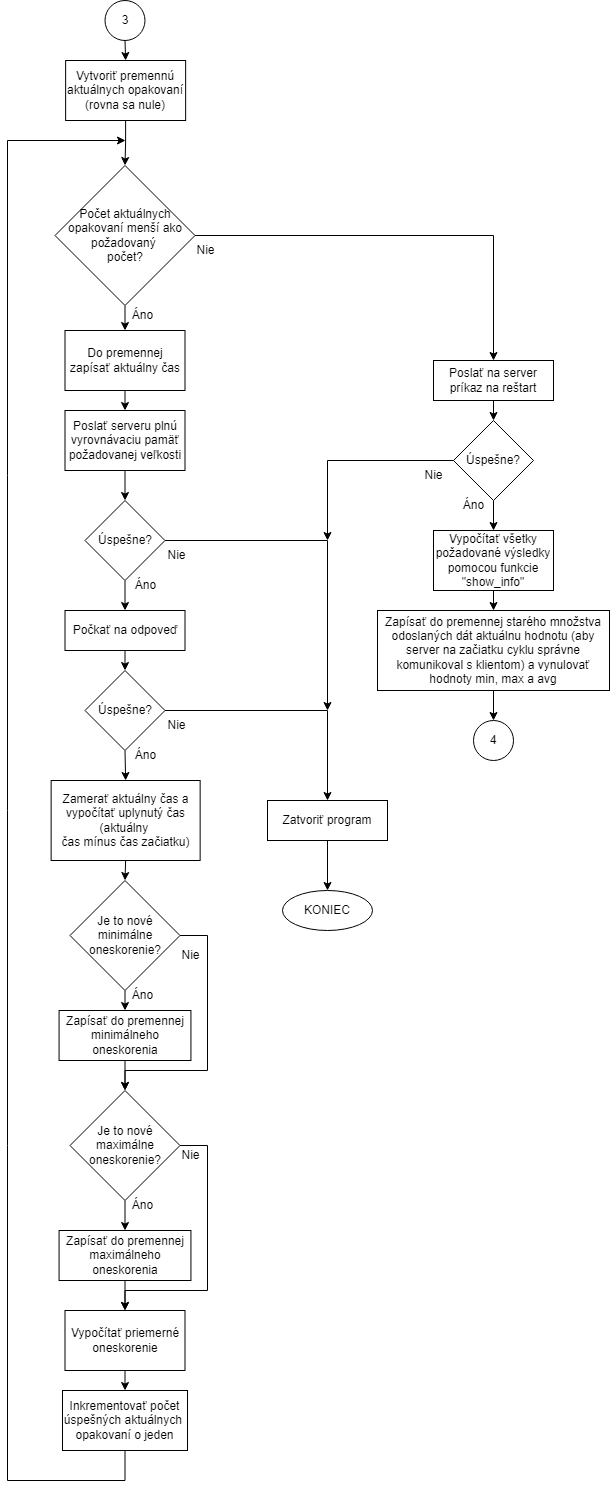

The diagram above was exported from draw.io. Its source (the exported page's mxGraphModel, read from the mxfile embedded in the PNG):
<mxGraphModel dx="1422" dy="754" grid="1" gridSize="10" guides="1" tooltips="1" connect="1" arrows="1" fold="1" page="1" pageScale="1" pageWidth="827" pageHeight="1169" math="0" shadow="0">
  <root>
    <mxCell id="0" />
    <mxCell id="1" parent="0" />
    <mxCell id="iujC_bHzOXCK5GhrNl2o-9" style="edgeStyle=orthogonalEdgeStyle;rounded=0;orthogonalLoop=1;jettySize=auto;html=1;exitX=0.5;exitY=1;exitDx=0;exitDy=0;entryX=0.5;entryY=0;entryDx=0;entryDy=0;fontFamily=Helvetica;fontSize=12;" parent="1" source="2Y8chqkV199DX5SqTDdm-14" target="2Y8chqkV199DX5SqTDdm-21" edge="1">
      <mxGeometry relative="1" as="geometry" />
    </mxCell>
    <mxCell id="2Y8chqkV199DX5SqTDdm-14" value="Do premennej zapísať aktuálny čas" style="rounded=0;whiteSpace=wrap;html=1;" parent="1" vertex="1">
      <mxGeometry x="347.5" y="650" width="120" height="60" as="geometry" />
    </mxCell>
    <mxCell id="2Y8chqkV199DX5SqTDdm-70" style="edgeStyle=orthogonalEdgeStyle;rounded=0;orthogonalLoop=1;jettySize=auto;html=1;exitX=1;exitY=0.5;exitDx=0;exitDy=0;entryX=0.5;entryY=0;entryDx=0;entryDy=0;" parent="1" source="iujC_bHzOXCK5GhrNl2o-3" target="2Y8chqkV199DX5SqTDdm-62" edge="1">
      <mxGeometry relative="1" as="geometry">
        <mxPoint x="493.1399999999999" y="600" as="sourcePoint" />
      </mxGeometry>
    </mxCell>
    <mxCell id="2Y8chqkV199DX5SqTDdm-20" style="edgeStyle=orthogonalEdgeStyle;rounded=0;orthogonalLoop=1;jettySize=auto;html=1;exitX=0.5;exitY=1;exitDx=0;exitDy=0;entryX=0.5;entryY=0;entryDx=0;entryDy=0;" parent="1" source="2Y8chqkV199DX5SqTDdm-21" target="2Y8chqkV199DX5SqTDdm-23" edge="1">
      <mxGeometry relative="1" as="geometry" />
    </mxCell>
    <mxCell id="2Y8chqkV199DX5SqTDdm-21" value="Poslať serveru plnú vyrovnávaciu pamäť požadovanej veľkosti" style="rounded=0;whiteSpace=wrap;html=1;" parent="1" vertex="1">
      <mxGeometry x="347.5" y="730" width="120" height="60" as="geometry" />
    </mxCell>
    <mxCell id="2Y8chqkV199DX5SqTDdm-22" style="edgeStyle=orthogonalEdgeStyle;rounded=0;orthogonalLoop=1;jettySize=auto;html=1;exitX=0.5;exitY=1;exitDx=0;exitDy=0;entryX=0.5;entryY=0;entryDx=0;entryDy=0;" parent="1" source="2Y8chqkV199DX5SqTDdm-23" target="2Y8chqkV199DX5SqTDdm-31" edge="1">
      <mxGeometry relative="1" as="geometry">
        <mxPoint x="409.4366666666667" y="920" as="targetPoint" />
      </mxGeometry>
    </mxCell>
    <mxCell id="2Y8chqkV199DX5SqTDdm-60" style="edgeStyle=orthogonalEdgeStyle;rounded=0;orthogonalLoop=1;jettySize=auto;html=1;exitX=1;exitY=0.5;exitDx=0;exitDy=0;" parent="1" source="2Y8chqkV199DX5SqTDdm-23" edge="1">
      <mxGeometry relative="1" as="geometry">
        <mxPoint x="610" y="1030" as="targetPoint" />
      </mxGeometry>
    </mxCell>
    <mxCell id="2Y8chqkV199DX5SqTDdm-23" value="Úspešne?" style="rhombus;whiteSpace=wrap;html=1;" parent="1" vertex="1">
      <mxGeometry x="367.51" y="820" width="80" height="80" as="geometry" />
    </mxCell>
    <mxCell id="2Y8chqkV199DX5SqTDdm-24" value="Áno" style="text;html=1;align=center;verticalAlign=middle;resizable=0;points=[];autosize=1;strokeColor=none;fillColor=none;" parent="1" vertex="1">
      <mxGeometry x="407.51" y="890" width="40" height="30" as="geometry" />
    </mxCell>
    <mxCell id="2Y8chqkV199DX5SqTDdm-25" value="Nie" style="text;html=1;align=center;verticalAlign=middle;resizable=0;points=[];autosize=1;strokeColor=none;fillColor=none;" parent="1" vertex="1">
      <mxGeometry x="438.76" y="860" width="40" height="30" as="geometry" />
    </mxCell>
    <mxCell id="2Y8chqkV199DX5SqTDdm-26" style="edgeStyle=orthogonalEdgeStyle;rounded=0;orthogonalLoop=1;jettySize=auto;html=1;exitX=0.5;exitY=1;exitDx=0;exitDy=0;entryX=0.5;entryY=0;entryDx=0;entryDy=0;" parent="1" source="2Y8chqkV199DX5SqTDdm-27" target="2Y8chqkV199DX5SqTDdm-32" edge="1">
      <mxGeometry relative="1" as="geometry">
        <mxPoint x="409.4366666666667" y="1090" as="targetPoint" />
      </mxGeometry>
    </mxCell>
    <mxCell id="2Y8chqkV199DX5SqTDdm-59" style="edgeStyle=orthogonalEdgeStyle;rounded=0;orthogonalLoop=1;jettySize=auto;html=1;exitX=1;exitY=0.5;exitDx=0;exitDy=0;entryX=0.5;entryY=0;entryDx=0;entryDy=0;" parent="1" source="2Y8chqkV199DX5SqTDdm-27" target="2Y8chqkV199DX5SqTDdm-57" edge="1">
      <mxGeometry relative="1" as="geometry" />
    </mxCell>
    <mxCell id="2Y8chqkV199DX5SqTDdm-27" value="Úspešne?" style="rhombus;whiteSpace=wrap;html=1;" parent="1" vertex="1">
      <mxGeometry x="367.51" y="990" width="80" height="80" as="geometry" />
    </mxCell>
    <mxCell id="2Y8chqkV199DX5SqTDdm-28" value="Áno" style="text;html=1;align=center;verticalAlign=middle;resizable=0;points=[];autosize=1;strokeColor=none;fillColor=none;" parent="1" vertex="1">
      <mxGeometry x="407.51" y="1060" width="40" height="30" as="geometry" />
    </mxCell>
    <mxCell id="2Y8chqkV199DX5SqTDdm-29" value="Nie" style="text;html=1;align=center;verticalAlign=middle;resizable=0;points=[];autosize=1;strokeColor=none;fillColor=none;" parent="1" vertex="1">
      <mxGeometry x="438.76" y="1030" width="40" height="30" as="geometry" />
    </mxCell>
    <mxCell id="2Y8chqkV199DX5SqTDdm-30" style="edgeStyle=orthogonalEdgeStyle;rounded=0;orthogonalLoop=1;jettySize=auto;html=1;exitX=0.5;exitY=1;exitDx=0;exitDy=0;entryX=0.5;entryY=0;entryDx=0;entryDy=0;" parent="1" source="2Y8chqkV199DX5SqTDdm-31" target="2Y8chqkV199DX5SqTDdm-27" edge="1">
      <mxGeometry relative="1" as="geometry" />
    </mxCell>
    <mxCell id="2Y8chqkV199DX5SqTDdm-31" value="Počkať na odpoveď" style="rounded=0;whiteSpace=wrap;html=1;" parent="1" vertex="1">
      <mxGeometry x="347.51" y="930" width="120" height="40" as="geometry" />
    </mxCell>
    <mxCell id="2Y8chqkV199DX5SqTDdm-36" style="edgeStyle=orthogonalEdgeStyle;rounded=0;orthogonalLoop=1;jettySize=auto;html=1;exitX=0.5;exitY=1;exitDx=0;exitDy=0;entryX=0.5;entryY=0;entryDx=0;entryDy=0;" parent="1" source="2Y8chqkV199DX5SqTDdm-32" target="2Y8chqkV199DX5SqTDdm-37" edge="1">
      <mxGeometry relative="1" as="geometry">
        <mxPoint x="408.1399999999999" y="1200" as="targetPoint" />
      </mxGeometry>
    </mxCell>
    <mxCell id="2Y8chqkV199DX5SqTDdm-32" value="Zamerať aktuálny čas a vypočítať uplynutý čas (aktuálny&amp;nbsp;&lt;br&gt;čas mínus čas začiatku)" style="rounded=0;whiteSpace=wrap;html=1;" parent="1" vertex="1">
      <mxGeometry x="333.64" y="1100" width="149" height="80" as="geometry" />
    </mxCell>
    <mxCell id="2Y8chqkV199DX5SqTDdm-41" style="edgeStyle=orthogonalEdgeStyle;rounded=0;orthogonalLoop=1;jettySize=auto;html=1;exitX=0.5;exitY=1;exitDx=0;exitDy=0;entryX=0.5;entryY=0;entryDx=0;entryDy=0;" parent="1" source="2Y8chqkV199DX5SqTDdm-37" target="2Y8chqkV199DX5SqTDdm-40" edge="1">
      <mxGeometry relative="1" as="geometry" />
    </mxCell>
    <mxCell id="2Y8chqkV199DX5SqTDdm-45" style="edgeStyle=orthogonalEdgeStyle;rounded=0;orthogonalLoop=1;jettySize=auto;html=1;exitX=1;exitY=0.5;exitDx=0;exitDy=0;entryX=0.5;entryY=0;entryDx=0;entryDy=0;" parent="1" source="2Y8chqkV199DX5SqTDdm-37" target="2Y8chqkV199DX5SqTDdm-38" edge="1">
      <mxGeometry relative="1" as="geometry">
        <Array as="points">
          <mxPoint x="490" y="1255" />
          <mxPoint x="490" y="1390" />
          <mxPoint x="408" y="1390" />
        </Array>
      </mxGeometry>
    </mxCell>
    <mxCell id="2Y8chqkV199DX5SqTDdm-37" value="Je to nové minimálne oneskorenie?" style="rhombus;whiteSpace=wrap;html=1;" parent="1" vertex="1">
      <mxGeometry x="352.51" y="1200" width="110" height="110" as="geometry" />
    </mxCell>
    <mxCell id="2Y8chqkV199DX5SqTDdm-49" style="edgeStyle=orthogonalEdgeStyle;rounded=0;orthogonalLoop=1;jettySize=auto;html=1;exitX=0.5;exitY=1;exitDx=0;exitDy=0;entryX=0.5;entryY=0;entryDx=0;entryDy=0;" parent="1" source="2Y8chqkV199DX5SqTDdm-38" target="2Y8chqkV199DX5SqTDdm-48" edge="1">
      <mxGeometry relative="1" as="geometry" />
    </mxCell>
    <mxCell id="2Y8chqkV199DX5SqTDdm-51" style="edgeStyle=orthogonalEdgeStyle;rounded=0;orthogonalLoop=1;jettySize=auto;html=1;exitX=1;exitY=0.5;exitDx=0;exitDy=0;entryX=0.5;entryY=0;entryDx=0;entryDy=0;" parent="1" source="2Y8chqkV199DX5SqTDdm-38" target="2Y8chqkV199DX5SqTDdm-52" edge="1">
      <mxGeometry relative="1" as="geometry">
        <mxPoint x="520" y="1630.0000000000002" as="targetPoint" />
        <Array as="points">
          <mxPoint x="490" y="1465" />
          <mxPoint x="490" y="1610" />
          <mxPoint x="408" y="1610" />
        </Array>
      </mxGeometry>
    </mxCell>
    <mxCell id="2Y8chqkV199DX5SqTDdm-38" value="Je to nové maximálne oneskorenie?" style="rhombus;whiteSpace=wrap;html=1;" parent="1" vertex="1">
      <mxGeometry x="352.51" y="1410" width="110" height="110" as="geometry" />
    </mxCell>
    <mxCell id="2Y8chqkV199DX5SqTDdm-42" style="edgeStyle=orthogonalEdgeStyle;rounded=0;orthogonalLoop=1;jettySize=auto;html=1;exitX=0.5;exitY=1;exitDx=0;exitDy=0;entryX=0.5;entryY=0;entryDx=0;entryDy=0;" parent="1" source="2Y8chqkV199DX5SqTDdm-40" target="2Y8chqkV199DX5SqTDdm-38" edge="1">
      <mxGeometry relative="1" as="geometry" />
    </mxCell>
    <mxCell id="2Y8chqkV199DX5SqTDdm-40" value="Zapísať do premennej minimálneho oneskorenia" style="rounded=0;whiteSpace=wrap;html=1;" parent="1" vertex="1">
      <mxGeometry x="341.57" y="1330" width="131.86" height="50" as="geometry" />
    </mxCell>
    <mxCell id="2Y8chqkV199DX5SqTDdm-43" value="Áno" style="text;html=1;align=center;verticalAlign=middle;resizable=0;points=[];autosize=1;strokeColor=none;fillColor=none;" parent="1" vertex="1">
      <mxGeometry x="405.27" y="1300" width="40" height="30" as="geometry" />
    </mxCell>
    <mxCell id="2Y8chqkV199DX5SqTDdm-44" value="Nie" style="text;html=1;align=center;verticalAlign=middle;resizable=0;points=[];autosize=1;strokeColor=none;fillColor=none;" parent="1" vertex="1">
      <mxGeometry x="452.51" y="1260" width="40" height="30" as="geometry" />
    </mxCell>
    <mxCell id="2Y8chqkV199DX5SqTDdm-46" value="Áno" style="text;html=1;align=center;verticalAlign=middle;resizable=0;points=[];autosize=1;strokeColor=none;fillColor=none;" parent="1" vertex="1">
      <mxGeometry x="405.27" y="1510" width="40" height="30" as="geometry" />
    </mxCell>
    <mxCell id="2Y8chqkV199DX5SqTDdm-47" value="Nie" style="text;html=1;align=center;verticalAlign=middle;resizable=0;points=[];autosize=1;strokeColor=none;fillColor=none;" parent="1" vertex="1">
      <mxGeometry x="452.51" y="1460" width="40" height="30" as="geometry" />
    </mxCell>
    <mxCell id="2Y8chqkV199DX5SqTDdm-53" style="edgeStyle=orthogonalEdgeStyle;rounded=0;orthogonalLoop=1;jettySize=auto;html=1;exitX=0.5;exitY=1;exitDx=0;exitDy=0;entryX=0.5;entryY=0;entryDx=0;entryDy=0;" parent="1" source="2Y8chqkV199DX5SqTDdm-48" target="2Y8chqkV199DX5SqTDdm-52" edge="1">
      <mxGeometry relative="1" as="geometry" />
    </mxCell>
    <mxCell id="2Y8chqkV199DX5SqTDdm-48" value="Zapísať do premennej maximálneho oneskorenia" style="rounded=0;whiteSpace=wrap;html=1;" parent="1" vertex="1">
      <mxGeometry x="341.57" y="1550" width="131.86" height="50" as="geometry" />
    </mxCell>
    <mxCell id="2Y8chqkV199DX5SqTDdm-55" style="edgeStyle=orthogonalEdgeStyle;rounded=0;orthogonalLoop=1;jettySize=auto;html=1;exitX=0.5;exitY=1;exitDx=0;exitDy=0;" parent="1" source="iujC_bHzOXCK5GhrNl2o-13" edge="1">
      <mxGeometry relative="1" as="geometry">
        <Array as="points">
          <mxPoint x="407" y="1800" />
          <mxPoint x="290" y="1800" />
          <mxPoint x="290" y="460" />
        </Array>
        <mxPoint x="330" y="1760" as="sourcePoint" />
        <mxPoint x="408" y="460" as="targetPoint" />
      </mxGeometry>
    </mxCell>
    <mxCell id="iujC_bHzOXCK5GhrNl2o-14" style="edgeStyle=orthogonalEdgeStyle;rounded=0;orthogonalLoop=1;jettySize=auto;html=1;exitX=0.5;exitY=1;exitDx=0;exitDy=0;entryX=0.5;entryY=0;entryDx=0;entryDy=0;fontFamily=Helvetica;fontSize=12;" parent="1" source="2Y8chqkV199DX5SqTDdm-52" target="iujC_bHzOXCK5GhrNl2o-13" edge="1">
      <mxGeometry relative="1" as="geometry" />
    </mxCell>
    <mxCell id="2Y8chqkV199DX5SqTDdm-52" value="Vypočítať priemerné oneskorenie" style="rounded=0;whiteSpace=wrap;html=1;" parent="1" vertex="1">
      <mxGeometry x="347.5" y="1630" width="120" height="60" as="geometry" />
    </mxCell>
    <mxCell id="2Y8chqkV199DX5SqTDdm-56" style="edgeStyle=orthogonalEdgeStyle;rounded=0;orthogonalLoop=1;jettySize=auto;html=1;exitX=0.5;exitY=1;exitDx=0;exitDy=0;" parent="1" source="2Y8chqkV199DX5SqTDdm-57" target="2Y8chqkV199DX5SqTDdm-58" edge="1">
      <mxGeometry relative="1" as="geometry" />
    </mxCell>
    <mxCell id="2Y8chqkV199DX5SqTDdm-57" value="Zatvoriť program" style="rounded=0;whiteSpace=wrap;html=1;" parent="1" vertex="1">
      <mxGeometry x="550" y="1120" width="120" height="40" as="geometry" />
    </mxCell>
    <mxCell id="2Y8chqkV199DX5SqTDdm-58" value="KONIEC" style="ellipse;whiteSpace=wrap;html=1;" parent="1" vertex="1">
      <mxGeometry x="565" y="1210" width="90" height="40" as="geometry" />
    </mxCell>
    <mxCell id="2Y8chqkV199DX5SqTDdm-61" style="edgeStyle=orthogonalEdgeStyle;rounded=0;orthogonalLoop=1;jettySize=auto;html=1;exitX=0.5;exitY=1;exitDx=0;exitDy=0;entryX=0.5;entryY=0;entryDx=0;entryDy=0;" parent="1" source="2Y8chqkV199DX5SqTDdm-62" target="2Y8chqkV199DX5SqTDdm-64" edge="1">
      <mxGeometry relative="1" as="geometry" />
    </mxCell>
    <mxCell id="2Y8chqkV199DX5SqTDdm-62" value="Poslať na server príkaz na reštart" style="rounded=0;whiteSpace=wrap;html=1;" parent="1" vertex="1">
      <mxGeometry x="716" y="680" width="120" height="40" as="geometry" />
    </mxCell>
    <mxCell id="2Y8chqkV199DX5SqTDdm-63" style="edgeStyle=orthogonalEdgeStyle;rounded=0;orthogonalLoop=1;jettySize=auto;html=1;exitX=0.5;exitY=1;exitDx=0;exitDy=0;entryX=0.5;entryY=0;entryDx=0;entryDy=0;" parent="1" source="2Y8chqkV199DX5SqTDdm-64" edge="1">
      <mxGeometry relative="1" as="geometry">
        <mxPoint x="776" y="850" as="targetPoint" />
      </mxGeometry>
    </mxCell>
    <mxCell id="2Y8chqkV199DX5SqTDdm-71" style="edgeStyle=orthogonalEdgeStyle;rounded=0;orthogonalLoop=1;jettySize=auto;html=1;exitX=0;exitY=0.5;exitDx=0;exitDy=0;" parent="1" source="2Y8chqkV199DX5SqTDdm-64" edge="1">
      <mxGeometry relative="1" as="geometry">
        <mxPoint x="610" y="860" as="targetPoint" />
      </mxGeometry>
    </mxCell>
    <mxCell id="2Y8chqkV199DX5SqTDdm-64" value="Úspešne?" style="rhombus;whiteSpace=wrap;html=1;" parent="1" vertex="1">
      <mxGeometry x="736" y="740" width="80" height="80" as="geometry" />
    </mxCell>
    <mxCell id="2Y8chqkV199DX5SqTDdm-65" value="Áno" style="text;html=1;align=center;verticalAlign=middle;resizable=0;points=[];autosize=1;strokeColor=none;fillColor=none;" parent="1" vertex="1">
      <mxGeometry x="736" y="810" width="40" height="30" as="geometry" />
    </mxCell>
    <mxCell id="2Y8chqkV199DX5SqTDdm-66" value="Nie" style="text;html=1;align=center;verticalAlign=middle;resizable=0;points=[];autosize=1;strokeColor=none;fillColor=none;" parent="1" vertex="1">
      <mxGeometry x="696" y="780" width="40" height="30" as="geometry" />
    </mxCell>
    <mxCell id="2Y8chqkV199DX5SqTDdm-67" style="edgeStyle=orthogonalEdgeStyle;rounded=0;orthogonalLoop=1;jettySize=auto;html=1;exitX=0.5;exitY=1;exitDx=0;exitDy=0;entryX=0.5;entryY=0;entryDx=0;entryDy=0;" parent="1" source="2Y8chqkV199DX5SqTDdm-68" target="2Y8chqkV199DX5SqTDdm-69" edge="1">
      <mxGeometry relative="1" as="geometry" />
    </mxCell>
    <mxCell id="2Y8chqkV199DX5SqTDdm-68" value="Vypočítať všetky požadované výsledky pomocou funkcie &quot;show_info&quot;" style="rounded=0;whiteSpace=wrap;html=1;" parent="1" vertex="1">
      <mxGeometry x="716" y="850" width="120" height="60" as="geometry" />
    </mxCell>
    <mxCell id="iujC_bHzOXCK5GhrNl2o-2" style="edgeStyle=orthogonalEdgeStyle;rounded=0;orthogonalLoop=1;jettySize=auto;html=1;exitX=0.5;exitY=1;exitDx=0;exitDy=0;entryX=0.5;entryY=0;entryDx=0;entryDy=0;fontFamily=Helvetica;fontSize=12;" parent="1" source="2Y8chqkV199DX5SqTDdm-69" target="iujC_bHzOXCK5GhrNl2o-1" edge="1">
      <mxGeometry relative="1" as="geometry" />
    </mxCell>
    <mxCell id="2Y8chqkV199DX5SqTDdm-69" value="Zapísať do premennej starého množstva odoslaných dát aktuálnu hodnotu (aby server na začiatku cyklu správne komunikoval s klientom) a vynulovať hodnoty min, max a avg" style="rounded=0;whiteSpace=wrap;html=1;" parent="1" vertex="1">
      <mxGeometry x="660" y="930" width="232" height="80" as="geometry" />
    </mxCell>
    <mxCell id="iujC_bHzOXCK5GhrNl2o-6" style="edgeStyle=orthogonalEdgeStyle;rounded=0;orthogonalLoop=1;jettySize=auto;html=1;exitX=0.5;exitY=1;exitDx=0;exitDy=0;entryX=0.5;entryY=0;entryDx=0;entryDy=0;fontFamily=Helvetica;fontSize=12;" parent="1" source="gSzmhjqkVoPsQx9WGL56-1" target="iujC_bHzOXCK5GhrNl2o-10" edge="1">
      <mxGeometry relative="1" as="geometry" />
    </mxCell>
    <mxCell id="gSzmhjqkVoPsQx9WGL56-1" value="3" style="ellipse;whiteSpace=wrap;html=1;aspect=fixed;" parent="1" vertex="1">
      <mxGeometry x="387.5" y="320" width="40" height="40" as="geometry" />
    </mxCell>
    <mxCell id="iujC_bHzOXCK5GhrNl2o-1" value="4" style="ellipse;whiteSpace=wrap;html=1;aspect=fixed;" parent="1" vertex="1">
      <mxGeometry x="756" y="1040" width="40" height="40" as="geometry" />
    </mxCell>
    <mxCell id="iujC_bHzOXCK5GhrNl2o-8" style="edgeStyle=orthogonalEdgeStyle;rounded=0;orthogonalLoop=1;jettySize=auto;html=1;exitX=0.5;exitY=1;exitDx=0;exitDy=0;entryX=0.5;entryY=0;entryDx=0;entryDy=0;fontFamily=Helvetica;fontSize=12;" parent="1" source="iujC_bHzOXCK5GhrNl2o-3" target="2Y8chqkV199DX5SqTDdm-14" edge="1">
      <mxGeometry relative="1" as="geometry" />
    </mxCell>
    <mxCell id="iujC_bHzOXCK5GhrNl2o-3" value="Počet aktuálnych opakovaní menší ako požadovaný &lt;br&gt;počet?" style="rhombus;whiteSpace=wrap;html=1;fontFamily=Helvetica;fontSize=12;" parent="1" vertex="1">
      <mxGeometry x="337.5" y="485" width="140" height="140" as="geometry" />
    </mxCell>
    <mxCell id="iujC_bHzOXCK5GhrNl2o-4" value="Áno" style="text;html=1;align=center;verticalAlign=middle;resizable=0;points=[];autosize=1;strokeColor=none;fillColor=none;" parent="1" vertex="1">
      <mxGeometry x="405.27" y="620" width="40" height="30" as="geometry" />
    </mxCell>
    <mxCell id="iujC_bHzOXCK5GhrNl2o-5" value="Nie" style="text;html=1;align=center;verticalAlign=middle;resizable=0;points=[];autosize=1;strokeColor=none;fillColor=none;" parent="1" vertex="1">
      <mxGeometry x="467.51" y="555" width="40" height="30" as="geometry" />
    </mxCell>
    <mxCell id="iujC_bHzOXCK5GhrNl2o-12" style="edgeStyle=orthogonalEdgeStyle;rounded=0;orthogonalLoop=1;jettySize=auto;html=1;exitX=0.5;exitY=1;exitDx=0;exitDy=0;entryX=0.5;entryY=0;entryDx=0;entryDy=0;fontFamily=Helvetica;fontSize=12;" parent="1" source="iujC_bHzOXCK5GhrNl2o-10" target="iujC_bHzOXCK5GhrNl2o-3" edge="1">
      <mxGeometry relative="1" as="geometry" />
    </mxCell>
    <mxCell id="iujC_bHzOXCK5GhrNl2o-10" value="Vytvoriť premennú aktuálnych opakovaní (rovna sa nule)" style="rounded=0;whiteSpace=wrap;html=1;fontFamily=Helvetica;fontSize=12;" parent="1" vertex="1">
      <mxGeometry x="348.14" y="380" width="120" height="60" as="geometry" />
    </mxCell>
    <mxCell id="iujC_bHzOXCK5GhrNl2o-13" value="Inkrementovať počet úspešných aktuálnych&amp;nbsp;&lt;br&gt;opakovaní&amp;nbsp;o jeden" style="rounded=0;whiteSpace=wrap;html=1;fontFamily=Helvetica;fontSize=12;" parent="1" vertex="1">
      <mxGeometry x="345.01" y="1710" width="125" height="60" as="geometry" />
    </mxCell>
  </root>
</mxGraphModel>